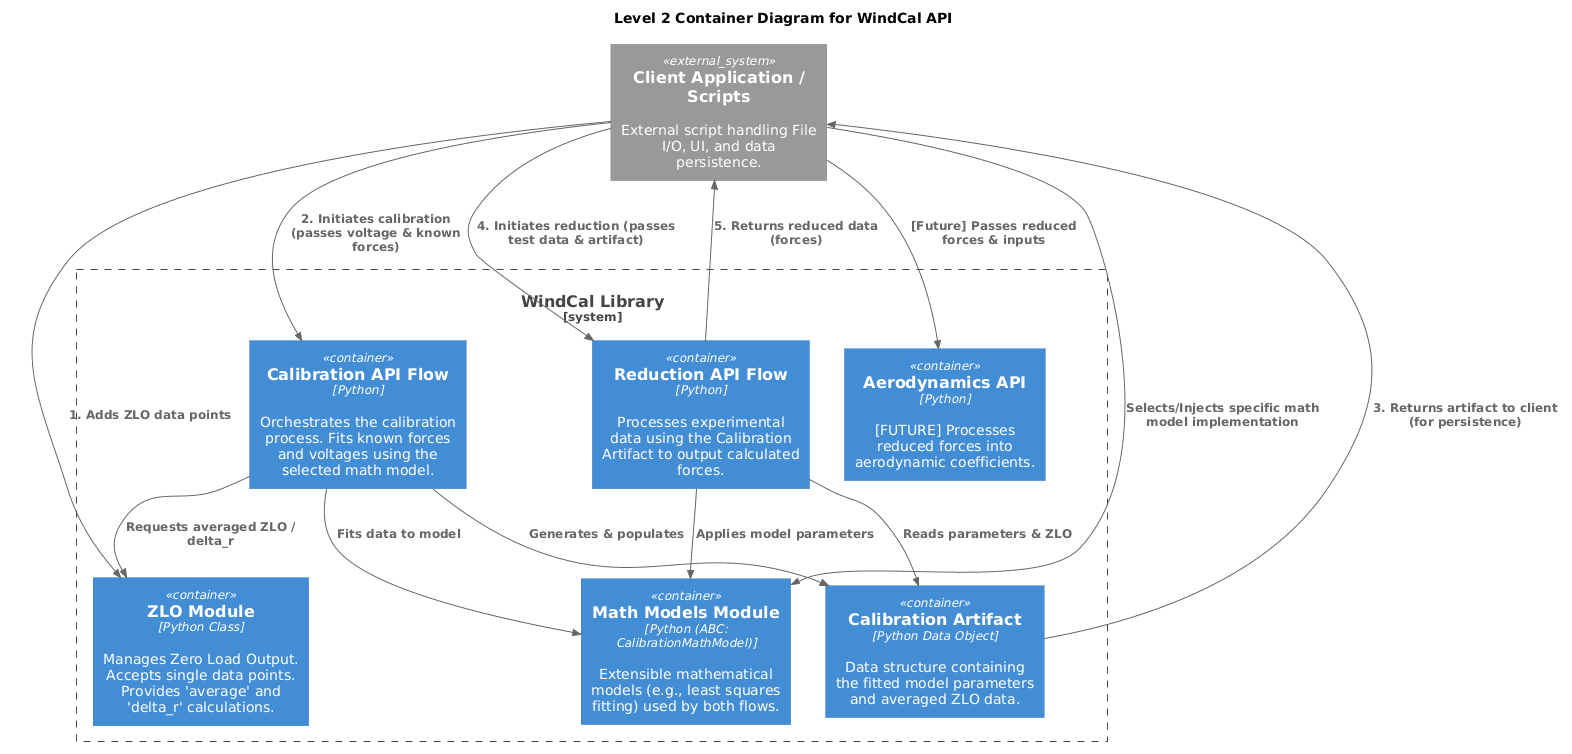

The diagram above was rendered by PlantUML. Its source (embedded in the PNG):
@startuml
!include https://raw.githubusercontent.com/plantuml-stdlib/C4-PlantUML/master/C4_Container.puml

title Level 2 Container Diagram for WindCal API

System_Ext(client_app, "Client Application / Scripts", "External script handling File I/O, UI, and data persistence.")

System_Boundary(windcal, "WindCal Library") {
    Container(zlo_class, "ZLO Module", "Python Class", "Manages Zero Load Output. Accepts single data points. Provides 'average' and 'delta_r' calculations.")
    
    Container(math_models, "Math Models Module", "Python (ABC: CalibrationMathModel)", "Extensible mathematical models (e.g., least squares fitting) used by both flows.")
    
    Container(cal_api, "Calibration API Flow", "Python", "Orchestrates the calibration process. Fits known forces and voltages using the selected math model.")
    
    Container(cal_artifact, "Calibration Artifact", "Python Data Object", "Data structure containing the fitted model parameters and averaged ZLO data.")
    
    Container(red_api, "Reduction API Flow", "Python", "Processes experimental data using the Calibration Artifact to output calculated forces.")
    
    Container(aero_api, "Aerodynamics API", "Python", "[FUTURE] Processes reduced forces into aerodynamic coefficients.")
}

' Client interactions with ZLO
Rel(client_app, zlo_class, "1. Adds ZLO data points")

' Client interactions with Calibration
Rel(client_app, cal_api, "2. Initiates calibration (passes voltage & known forces)")
Rel(client_app, math_models, "Selects/Injects specific math model implementation")

' Internal Calibration Flow
Rel(cal_api, zlo_class, "Requests averaged ZLO / delta_r")
Rel(cal_api, math_models, "Fits data to model")
Rel(cal_api, cal_artifact, "Generates & populates")
Rel(cal_artifact, client_app, "3. Returns artifact to client (for persistence)")

' Client interactions with Reduction
Rel(client_app, red_api, "4. Initiates reduction (passes test data & artifact)")

' Internal Reduction Flow
Rel(red_api, math_models, "Applies model parameters")
Rel(red_api, cal_artifact, "Reads parameters & ZLO")
Rel(red_api, client_app, "5. Returns reduced data (forces)")

' Future Flow
Rel(client_app, aero_api, "[Future] Passes reduced forces & inputs")
@enduml